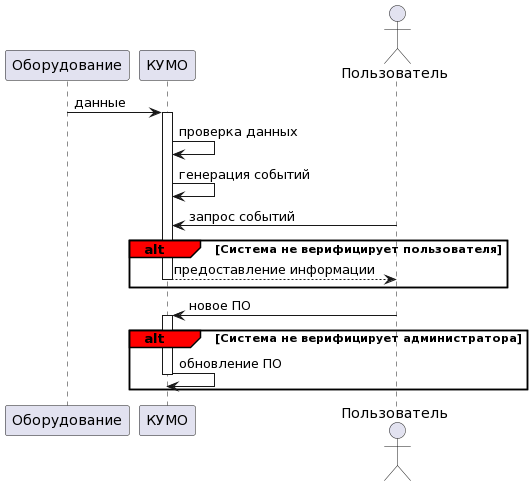

The diagram above was rendered by PlantUML. Its source (embedded in the PNG):
@startuml
participant "Оборудование" as equipment
participant "КУМО" as system
actor "Пользователь" as client

equipment -> system++: данные
system -> system: проверка данных
system -> system: генерация событий

client -> system: запрос событий

group#Red alt [Система не верифицирует пользователя]
    system --> client--: предоставление информации
end
client -> system++: новое ПО
group#Red alt [Система не верифицирует администратора]
    system -> system--: обновление ПО
end
@enduml